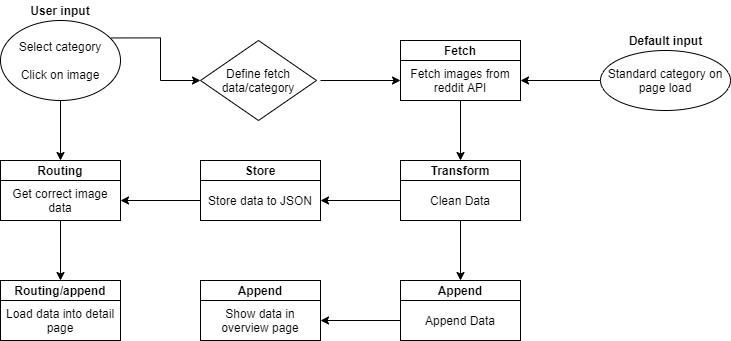

The diagram above was exported from draw.io. Its source (the exported page's mxGraphModel, read from the mxfile embedded in the PNG):
<mxGraphModel dx="1038" dy="548" grid="1" gridSize="10" guides="1" tooltips="1" connect="1" arrows="1" fold="1" page="1" pageScale="1" pageWidth="827" pageHeight="1169" math="0" shadow="0">
  <root>
    <mxCell id="0" />
    <mxCell id="1" parent="0" />
    <mxCell id="ybfDLBJiL80kT0chPN4P-3" value="" style="edgeStyle=orthogonalEdgeStyle;rounded=0;orthogonalLoop=1;jettySize=auto;html=1;" edge="1" parent="1" target="ybfDLBJiL80kT0chPN4P-2">
      <mxGeometry relative="1" as="geometry">
        <mxPoint x="400" y="250" as="sourcePoint" />
      </mxGeometry>
    </mxCell>
    <mxCell id="ybfDLBJiL80kT0chPN4P-5" value="" style="edgeStyle=orthogonalEdgeStyle;rounded=0;orthogonalLoop=1;jettySize=auto;html=1;entryX=0.5;entryY=0;entryDx=0;entryDy=0;" edge="1" parent="1" source="ybfDLBJiL80kT0chPN4P-2" target="ybfDLBJiL80kT0chPN4P-25">
      <mxGeometry relative="1" as="geometry">
        <mxPoint x="540" y="320" as="targetPoint" />
      </mxGeometry>
    </mxCell>
    <mxCell id="ybfDLBJiL80kT0chPN4P-2" value="Fetch images from reddit API" style="rounded=0;whiteSpace=wrap;html=1;" vertex="1" parent="1">
      <mxGeometry x="480" y="230" width="120" height="40" as="geometry" />
    </mxCell>
    <mxCell id="ybfDLBJiL80kT0chPN4P-7" value="" style="edgeStyle=orthogonalEdgeStyle;rounded=0;orthogonalLoop=1;jettySize=auto;html=1;entryX=0.5;entryY=0;entryDx=0;entryDy=0;" edge="1" parent="1" source="ybfDLBJiL80kT0chPN4P-4" target="ybfDLBJiL80kT0chPN4P-30">
      <mxGeometry relative="1" as="geometry">
        <mxPoint x="540" y="430" as="targetPoint" />
      </mxGeometry>
    </mxCell>
    <mxCell id="ybfDLBJiL80kT0chPN4P-21" style="edgeStyle=orthogonalEdgeStyle;rounded=0;orthogonalLoop=1;jettySize=auto;html=1;exitX=0;exitY=0.5;exitDx=0;exitDy=0;" edge="1" parent="1" source="ybfDLBJiL80kT0chPN4P-4" target="ybfDLBJiL80kT0chPN4P-20">
      <mxGeometry relative="1" as="geometry" />
    </mxCell>
    <mxCell id="ybfDLBJiL80kT0chPN4P-4" value="Clean Data" style="rounded=0;whiteSpace=wrap;html=1;" vertex="1" parent="1">
      <mxGeometry x="480" y="350" width="120" height="40" as="geometry" />
    </mxCell>
    <mxCell id="ybfDLBJiL80kT0chPN4P-14" style="edgeStyle=orthogonalEdgeStyle;rounded=0;orthogonalLoop=1;jettySize=auto;html=1;entryX=1;entryY=0.5;entryDx=0;entryDy=0;" edge="1" parent="1" source="ybfDLBJiL80kT0chPN4P-6" target="ybfDLBJiL80kT0chPN4P-16">
      <mxGeometry relative="1" as="geometry" />
    </mxCell>
    <mxCell id="ybfDLBJiL80kT0chPN4P-6" value="Append Data" style="rounded=0;whiteSpace=wrap;html=1;" vertex="1" parent="1">
      <mxGeometry x="480" y="470" width="120" height="40" as="geometry" />
    </mxCell>
    <mxCell id="ybfDLBJiL80kT0chPN4P-11" style="edgeStyle=orthogonalEdgeStyle;rounded=0;orthogonalLoop=1;jettySize=auto;html=1;entryX=0;entryY=0.5;entryDx=0;entryDy=0;exitX=0.923;exitY=0.218;exitDx=0;exitDy=0;exitPerimeter=0;" edge="1" parent="1" source="ybfDLBJiL80kT0chPN4P-32">
      <mxGeometry relative="1" as="geometry">
        <mxPoint x="240" y="250" as="sourcePoint" />
        <mxPoint x="280" y="250" as="targetPoint" />
      </mxGeometry>
    </mxCell>
    <mxCell id="ybfDLBJiL80kT0chPN4P-13" style="edgeStyle=orthogonalEdgeStyle;rounded=0;orthogonalLoop=1;jettySize=auto;html=1;exitX=0.5;exitY=1;exitDx=0;exitDy=0;entryX=0.5;entryY=0;entryDx=0;entryDy=0;" edge="1" parent="1" source="ybfDLBJiL80kT0chPN4P-32" target="ybfDLBJiL80kT0chPN4P-27">
      <mxGeometry relative="1" as="geometry">
        <mxPoint x="210" y="320" as="sourcePoint" />
        <mxPoint x="140" y="320" as="targetPoint" />
      </mxGeometry>
    </mxCell>
    <mxCell id="ybfDLBJiL80kT0chPN4P-19" style="edgeStyle=orthogonalEdgeStyle;rounded=0;orthogonalLoop=1;jettySize=auto;html=1;exitX=0.5;exitY=1;exitDx=0;exitDy=0;entryX=0.5;entryY=0;entryDx=0;entryDy=0;" edge="1" parent="1" source="ybfDLBJiL80kT0chPN4P-12" target="ybfDLBJiL80kT0chPN4P-28">
      <mxGeometry relative="1" as="geometry" />
    </mxCell>
    <mxCell id="ybfDLBJiL80kT0chPN4P-12" value="Get correct image data" style="rounded=0;whiteSpace=wrap;html=1;" vertex="1" parent="1">
      <mxGeometry x="80" y="350" width="120" height="40" as="geometry" />
    </mxCell>
    <mxCell id="ybfDLBJiL80kT0chPN4P-17" style="edgeStyle=orthogonalEdgeStyle;rounded=0;orthogonalLoop=1;jettySize=auto;html=1;exitX=0.5;exitY=0;exitDx=0;exitDy=0;entryX=0.5;entryY=0;entryDx=0;entryDy=0;" edge="1" parent="1" source="ybfDLBJiL80kT0chPN4P-16" target="ybfDLBJiL80kT0chPN4P-16">
      <mxGeometry relative="1" as="geometry" />
    </mxCell>
    <mxCell id="ybfDLBJiL80kT0chPN4P-16" value="Show data in overview page" style="rounded=0;whiteSpace=wrap;html=1;" vertex="1" parent="1">
      <mxGeometry x="280" y="470" width="120" height="40" as="geometry" />
    </mxCell>
    <mxCell id="ybfDLBJiL80kT0chPN4P-18" value="Load data into detail page" style="rounded=0;whiteSpace=wrap;html=1;" vertex="1" parent="1">
      <mxGeometry x="80" y="470" width="120" height="40" as="geometry" />
    </mxCell>
    <mxCell id="ybfDLBJiL80kT0chPN4P-22" style="edgeStyle=orthogonalEdgeStyle;rounded=0;orthogonalLoop=1;jettySize=auto;html=1;exitX=0;exitY=0.5;exitDx=0;exitDy=0;entryX=1;entryY=0.5;entryDx=0;entryDy=0;" edge="1" parent="1" source="ybfDLBJiL80kT0chPN4P-20" target="ybfDLBJiL80kT0chPN4P-12">
      <mxGeometry relative="1" as="geometry" />
    </mxCell>
    <mxCell id="ybfDLBJiL80kT0chPN4P-20" value="Store data to JSON" style="rounded=0;whiteSpace=wrap;html=1;" vertex="1" parent="1">
      <mxGeometry x="280" y="350" width="120" height="40" as="geometry" />
    </mxCell>
    <mxCell id="ybfDLBJiL80kT0chPN4P-24" value="&lt;b&gt;Fetch&lt;/b&gt;" style="rounded=0;whiteSpace=wrap;html=1;" vertex="1" parent="1">
      <mxGeometry x="480" y="210" width="120" height="20" as="geometry" />
    </mxCell>
    <mxCell id="ybfDLBJiL80kT0chPN4P-25" value="&lt;b&gt;Transform&lt;/b&gt;" style="rounded=0;whiteSpace=wrap;html=1;" vertex="1" parent="1">
      <mxGeometry x="480" y="330" width="120" height="20" as="geometry" />
    </mxCell>
    <mxCell id="ybfDLBJiL80kT0chPN4P-26" value="&lt;b&gt;Store&lt;/b&gt;" style="rounded=0;whiteSpace=wrap;html=1;" vertex="1" parent="1">
      <mxGeometry x="280" y="330" width="120" height="20" as="geometry" />
    </mxCell>
    <mxCell id="ybfDLBJiL80kT0chPN4P-27" value="&lt;b&gt;Routing&lt;/b&gt;" style="rounded=0;whiteSpace=wrap;html=1;" vertex="1" parent="1">
      <mxGeometry x="80" y="330" width="120" height="20" as="geometry" />
    </mxCell>
    <mxCell id="ybfDLBJiL80kT0chPN4P-28" value="&lt;b&gt;Routing/append&lt;/b&gt;" style="rounded=0;whiteSpace=wrap;html=1;" vertex="1" parent="1">
      <mxGeometry x="80" y="450" width="120" height="20" as="geometry" />
    </mxCell>
    <mxCell id="ybfDLBJiL80kT0chPN4P-29" value="&lt;b&gt;Append&lt;/b&gt;" style="rounded=0;whiteSpace=wrap;html=1;" vertex="1" parent="1">
      <mxGeometry x="280" y="450" width="120" height="20" as="geometry" />
    </mxCell>
    <mxCell id="ybfDLBJiL80kT0chPN4P-30" value="&lt;b&gt;Append&lt;/b&gt;" style="rounded=0;whiteSpace=wrap;html=1;" vertex="1" parent="1">
      <mxGeometry x="480" y="450" width="120" height="20" as="geometry" />
    </mxCell>
    <mxCell id="ybfDLBJiL80kT0chPN4P-32" value="Select category&lt;br&gt;&lt;br&gt;Click on image" style="ellipse;whiteSpace=wrap;html=1;" vertex="1" parent="1">
      <mxGeometry x="80" y="190" width="120" height="80" as="geometry" />
    </mxCell>
    <mxCell id="ybfDLBJiL80kT0chPN4P-33" value="&lt;b&gt;User input&lt;/b&gt;" style="text;html=1;strokeColor=none;fillColor=none;align=center;verticalAlign=middle;whiteSpace=wrap;rounded=0;" vertex="1" parent="1">
      <mxGeometry x="105" y="170" width="70" height="20" as="geometry" />
    </mxCell>
    <mxCell id="ybfDLBJiL80kT0chPN4P-34" value="Define fetch data/category" style="rhombus;whiteSpace=wrap;html=1;" vertex="1" parent="1">
      <mxGeometry x="280" y="210" width="116" height="80" as="geometry" />
    </mxCell>
    <mxCell id="ybfDLBJiL80kT0chPN4P-39" style="edgeStyle=orthogonalEdgeStyle;rounded=0;orthogonalLoop=1;jettySize=auto;html=1;exitX=0;exitY=0.5;exitDx=0;exitDy=0;entryX=1;entryY=0.5;entryDx=0;entryDy=0;" edge="1" parent="1" source="ybfDLBJiL80kT0chPN4P-36" target="ybfDLBJiL80kT0chPN4P-2">
      <mxGeometry relative="1" as="geometry" />
    </mxCell>
    <mxCell id="ybfDLBJiL80kT0chPN4P-36" value="Standard category on page load" style="ellipse;whiteSpace=wrap;html=1;" vertex="1" parent="1">
      <mxGeometry x="680" y="220" width="130" height="60" as="geometry" />
    </mxCell>
    <mxCell id="ybfDLBJiL80kT0chPN4P-37" value="&lt;b&gt;Default input&lt;/b&gt;" style="text;html=1;strokeColor=none;fillColor=none;align=center;verticalAlign=middle;whiteSpace=wrap;rounded=0;" vertex="1" parent="1">
      <mxGeometry x="692.5" y="200" width="105" height="20" as="geometry" />
    </mxCell>
  </root>
</mxGraphModel>